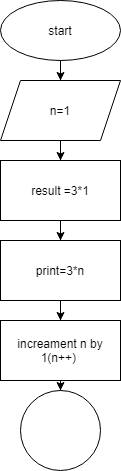

The diagram above was exported from draw.io. Its source (the exported page's mxGraphModel, read from the mxfile embedded in the PNG):
<mxGraphModel dx="864" dy="467" grid="1" gridSize="10" guides="1" tooltips="1" connect="1" arrows="1" fold="1" page="1" pageScale="1" pageWidth="827" pageHeight="1169" math="0" shadow="0">
  <root>
    <mxCell id="WIyWlLk6GJQsqaUBKTNV-0" />
    <mxCell id="WIyWlLk6GJQsqaUBKTNV-1" parent="WIyWlLk6GJQsqaUBKTNV-0" />
    <mxCell id="JuBU7lw8k6xVP4vRlaLn-2" value="" style="edgeStyle=orthogonalEdgeStyle;rounded=0;orthogonalLoop=1;jettySize=auto;html=1;" edge="1" parent="WIyWlLk6GJQsqaUBKTNV-1" source="JuBU7lw8k6xVP4vRlaLn-0" target="JuBU7lw8k6xVP4vRlaLn-1">
      <mxGeometry relative="1" as="geometry" />
    </mxCell>
    <mxCell id="JuBU7lw8k6xVP4vRlaLn-0" value="start" style="ellipse;whiteSpace=wrap;html=1;" vertex="1" parent="WIyWlLk6GJQsqaUBKTNV-1">
      <mxGeometry x="300" width="120" height="60" as="geometry" />
    </mxCell>
    <mxCell id="JuBU7lw8k6xVP4vRlaLn-4" value="" style="edgeStyle=orthogonalEdgeStyle;rounded=0;orthogonalLoop=1;jettySize=auto;html=1;" edge="1" parent="WIyWlLk6GJQsqaUBKTNV-1" source="JuBU7lw8k6xVP4vRlaLn-1" target="JuBU7lw8k6xVP4vRlaLn-3">
      <mxGeometry relative="1" as="geometry" />
    </mxCell>
    <mxCell id="JuBU7lw8k6xVP4vRlaLn-1" value="n=1" style="shape=parallelogram;perimeter=parallelogramPerimeter;whiteSpace=wrap;html=1;fixedSize=1;" vertex="1" parent="WIyWlLk6GJQsqaUBKTNV-1">
      <mxGeometry x="300" y="80" width="120" height="60" as="geometry" />
    </mxCell>
    <mxCell id="JuBU7lw8k6xVP4vRlaLn-6" value="" style="edgeStyle=orthogonalEdgeStyle;rounded=0;orthogonalLoop=1;jettySize=auto;html=1;" edge="1" parent="WIyWlLk6GJQsqaUBKTNV-1" source="JuBU7lw8k6xVP4vRlaLn-3" target="JuBU7lw8k6xVP4vRlaLn-5">
      <mxGeometry relative="1" as="geometry" />
    </mxCell>
    <mxCell id="JuBU7lw8k6xVP4vRlaLn-3" value="result =3*1" style="whiteSpace=wrap;html=1;" vertex="1" parent="WIyWlLk6GJQsqaUBKTNV-1">
      <mxGeometry x="300" y="160" width="120" height="60" as="geometry" />
    </mxCell>
    <mxCell id="JuBU7lw8k6xVP4vRlaLn-8" value="" style="edgeStyle=orthogonalEdgeStyle;rounded=0;orthogonalLoop=1;jettySize=auto;html=1;" edge="1" parent="WIyWlLk6GJQsqaUBKTNV-1" source="JuBU7lw8k6xVP4vRlaLn-5" target="JuBU7lw8k6xVP4vRlaLn-7">
      <mxGeometry relative="1" as="geometry" />
    </mxCell>
    <mxCell id="JuBU7lw8k6xVP4vRlaLn-5" value="print=3*n" style="whiteSpace=wrap;html=1;" vertex="1" parent="WIyWlLk6GJQsqaUBKTNV-1">
      <mxGeometry x="300" y="240" width="120" height="60" as="geometry" />
    </mxCell>
    <mxCell id="JuBU7lw8k6xVP4vRlaLn-10" value="" style="edgeStyle=orthogonalEdgeStyle;rounded=0;orthogonalLoop=1;jettySize=auto;html=1;" edge="1" parent="WIyWlLk6GJQsqaUBKTNV-1" source="JuBU7lw8k6xVP4vRlaLn-7" target="JuBU7lw8k6xVP4vRlaLn-9">
      <mxGeometry relative="1" as="geometry" />
    </mxCell>
    <mxCell id="JuBU7lw8k6xVP4vRlaLn-7" value="increament n by 1(n++)&amp;nbsp;" style="whiteSpace=wrap;html=1;" vertex="1" parent="WIyWlLk6GJQsqaUBKTNV-1">
      <mxGeometry x="300" y="320" width="120" height="60" as="geometry" />
    </mxCell>
    <mxCell id="JuBU7lw8k6xVP4vRlaLn-9" value="" style="ellipse;whiteSpace=wrap;html=1;" vertex="1" parent="WIyWlLk6GJQsqaUBKTNV-1">
      <mxGeometry x="320" y="390" width="80" height="80" as="geometry" />
    </mxCell>
  </root>
</mxGraphModel>